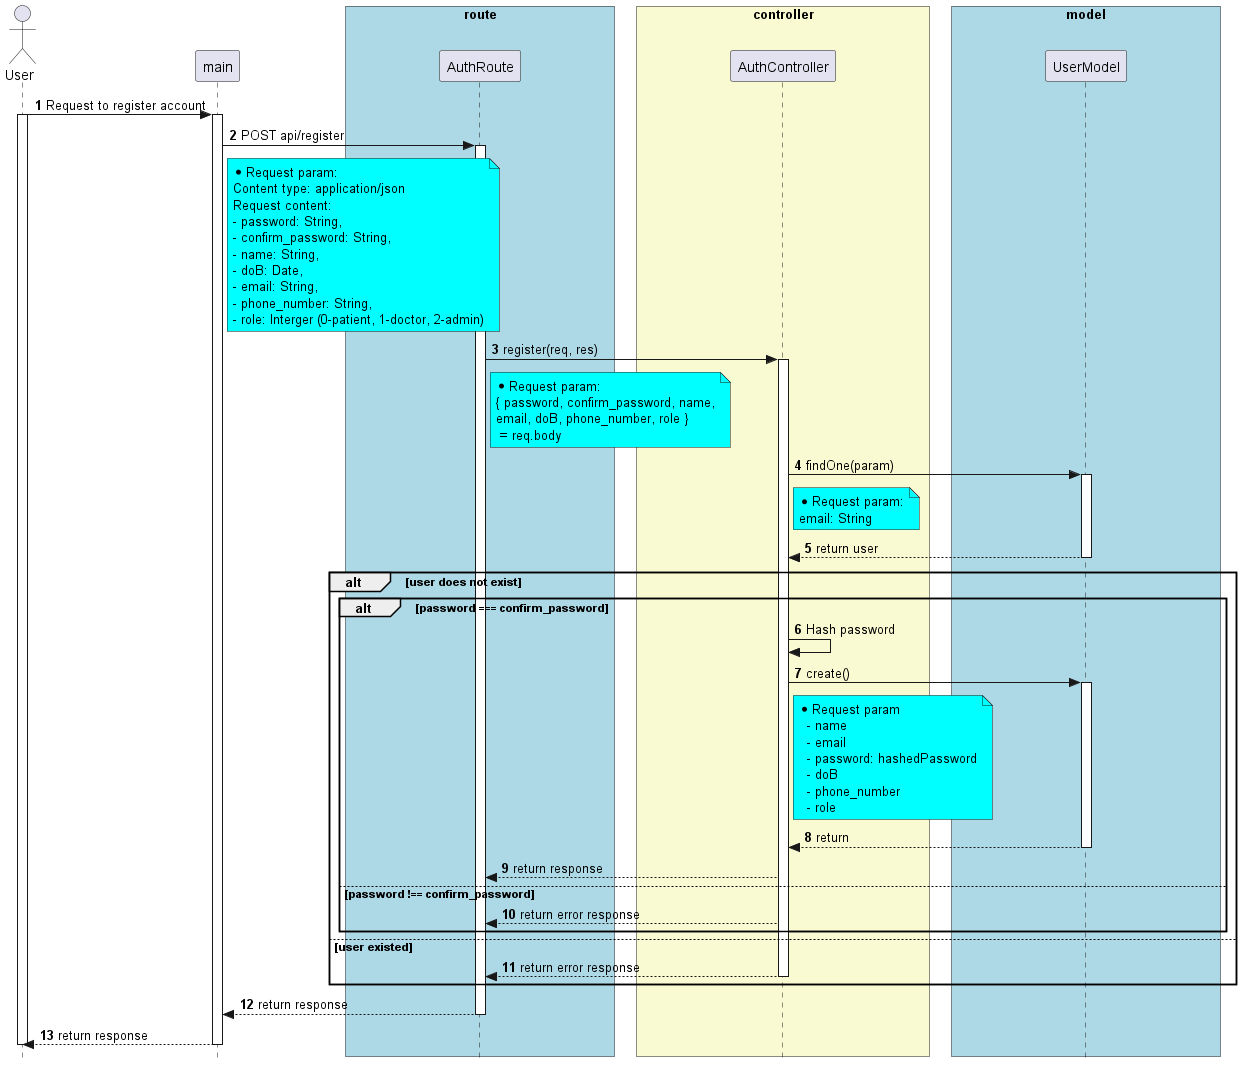

The diagram above was rendered by PlantUML. Its source (embedded in the PNG):
@startuml


skinparam style strictuml

skinparam lifelineStrategy solid

skinparam ParticipantPadding 90

skinparam BoxPadding 10

autonumber

actor User as User


participant main as main



box "route" #lightBlue

participant AuthRoute as AuthRoute

end box


box "controller" #LightGoldenRodYellow
participant AuthController as AuthController

end box


box "model" #lightBlue
participant UserModel as UserModel

end box

User -> main: Request to register account

activate User
activate main

main -> AuthRoute: POST api/register
activate AuthRoute
note right of main #Aqua
  * Request param:
  Content type: application/json
  Request content:
  - password: String,
  - confirm_password: String,
  - name: String,
  - doB: Date,
  - email: String,
  - phone_number: String,
  - role: Interger (0-patient, 1-doctor, 2-admin)
end note

AuthRoute -> AuthController: register(req, res)
note right of AuthRoute #Aqua
  * Request param:
  { password, confirm_password, name,
  email, doB, phone_number, role }
   = req.body
end note
activate AuthController

AuthController -> UserModel: findOne(param)
note right of AuthController #Aqua
  * Request param:
  email: String
end note
activate UserModel
UserModel --> AuthController: return user
deactivate UserModel

alt user does not exist

  alt password === confirm_password
    AuthController -> AuthController: Hash password

    AuthController -> UserModel: create()
    note right of AuthController #Aqua
      * Request param
        - name
        - email
        - password: hashedPassword
        - doB
        - phone_number
        - role
    end note
    activate UserModel
    UserModel --> AuthController: return

    deactivate UserModel
    AuthController --> AuthRoute: return response

  else password !== confirm_password
  AuthController --> AuthRoute: return error response

  end

else user existed
AuthController --> AuthRoute: return error response
deactivate AuthController
end
AuthRoute --> main: return response

deactivate AuthRoute
main --> User: return response

deactivate main
deactivate User

@enduml